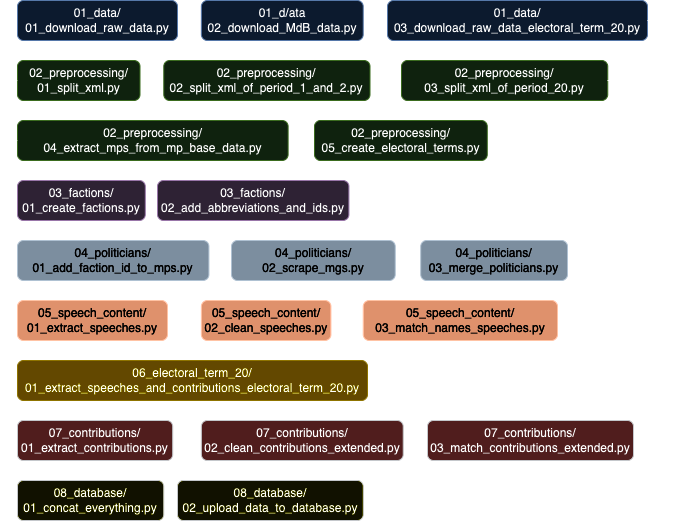

The diagram above was exported from draw.io. Its source (the exported page's mxGraphModel, read from the mxfile embedded in the PNG):
<mxGraphModel dx="920" dy="625" grid="1" gridSize="10" guides="1" tooltips="1" connect="1" arrows="1" fold="1" page="1" pageScale="1" pageWidth="827" pageHeight="1169" math="0" shadow="0">
  <root>
    <mxCell id="0" />
    <mxCell id="1" parent="0" />
    <mxCell id="Yy8UinuvtfsdmuhCIqNr-40" style="edgeStyle=orthogonalEdgeStyle;rounded=0;orthogonalLoop=1;jettySize=auto;html=1;exitX=1;exitY=0.5;exitDx=0;exitDy=0;entryX=0;entryY=0.5;entryDx=0;entryDy=0;" parent="1" edge="1">
      <mxGeometry relative="1" as="geometry">
        <mxPoint x="185" y="80" as="sourcePoint" />
        <mxPoint x="198.1300000000001" y="80" as="targetPoint" />
      </mxGeometry>
    </mxCell>
    <mxCell id="Yy8UinuvtfsdmuhCIqNr-42" style="edgeStyle=orthogonalEdgeStyle;rounded=0;orthogonalLoop=1;jettySize=auto;html=1;exitX=1;exitY=0.5;exitDx=0;exitDy=0;entryX=0;entryY=0.5;entryDx=0;entryDy=0;" parent="1" source="Yy8UinuvtfsdmuhCIqNr-4" target="Yy8UinuvtfsdmuhCIqNr-5" edge="1">
      <mxGeometry relative="1" as="geometry" />
    </mxCell>
    <mxCell id="Yy8UinuvtfsdmuhCIqNr-4" value="02_preprocessing/&lt;br&gt;01_split_xml.py" style="rounded=1;whiteSpace=wrap;html=1;fillColor=#d5e8d4;strokeColor=#82b366;" parent="1" vertex="1">
      <mxGeometry x="30" y="60" width="122.5" height="40" as="geometry" />
    </mxCell>
    <mxCell id="rI09nJqI1d1za-YEpDQf-10" value="" style="edgeStyle=elbowEdgeStyle;rounded=0;orthogonalLoop=1;jettySize=auto;html=1;" edge="1" parent="1" source="Yy8UinuvtfsdmuhCIqNr-5" target="Yy8UinuvtfsdmuhCIqNr-9">
      <mxGeometry relative="1" as="geometry" />
    </mxCell>
    <mxCell id="Yy8UinuvtfsdmuhCIqNr-5" value="02_preprocessing/&lt;br&gt;02&lt;span style=&quot;background-color: initial;&quot;&gt;_split_xml_of_period_1_and_2.py&lt;/span&gt;" style="rounded=1;whiteSpace=wrap;html=1;fillColor=#d5e8d4;strokeColor=#82b366;" parent="1" vertex="1">
      <mxGeometry x="176.24999999999994" y="60" width="206.25" height="40" as="geometry" />
    </mxCell>
    <mxCell id="Yy8UinuvtfsdmuhCIqNr-9" value="02_preprocessing/&lt;br&gt;03_split_xml_of_period_20&lt;span style=&quot;background-color: initial;&quot;&gt;.py&lt;/span&gt;" style="rounded=1;whiteSpace=wrap;html=1;fillColor=#d5e8d4;strokeColor=#82b366;" parent="1" vertex="1">
      <mxGeometry x="414" y="60" width="206.25" height="40" as="geometry" />
    </mxCell>
    <mxCell id="Yy8UinuvtfsdmuhCIqNr-45" style="edgeStyle=orthogonalEdgeStyle;rounded=0;orthogonalLoop=1;jettySize=auto;html=1;exitX=1;exitY=0.5;exitDx=0;exitDy=0;entryX=0;entryY=0.5;entryDx=0;entryDy=0;" parent="1" source="Yy8UinuvtfsdmuhCIqNr-11" target="Yy8UinuvtfsdmuhCIqNr-13" edge="1">
      <mxGeometry relative="1" as="geometry">
        <mxPoint x="530" y="139.66666666666674" as="targetPoint" />
      </mxGeometry>
    </mxCell>
    <mxCell id="Yy8UinuvtfsdmuhCIqNr-11" value="02_preprocessing/&lt;br&gt;04_extract_mps_from_mp_base_data.py" style="rounded=1;whiteSpace=wrap;html=1;fillColor=#d5e8d4;strokeColor=#82b366;" parent="1" vertex="1">
      <mxGeometry x="30" y="120" width="270.63" height="40" as="geometry" />
    </mxCell>
    <mxCell id="Yy8UinuvtfsdmuhCIqNr-46" style="edgeStyle=orthogonalEdgeStyle;rounded=0;orthogonalLoop=1;jettySize=auto;html=1;exitX=1;exitY=0.5;exitDx=0;exitDy=0;entryX=0;entryY=0.5;entryDx=0;entryDy=0;" parent="1" source="Yy8UinuvtfsdmuhCIqNr-13" target="Yy8UinuvtfsdmuhCIqNr-15" edge="1">
      <mxGeometry relative="1" as="geometry">
        <Array as="points">
          <mxPoint x="700" y="140" />
          <mxPoint x="700" y="170" />
          <mxPoint x="20" y="170" />
          <mxPoint x="20" y="200" />
        </Array>
      </mxGeometry>
    </mxCell>
    <mxCell id="Yy8UinuvtfsdmuhCIqNr-15" value="03_factions/&lt;br&gt;01_create_factions.py" style="rounded=1;whiteSpace=wrap;html=1;fillColor=#e1d5e7;strokeColor=#9673a6;" parent="1" vertex="1">
      <mxGeometry x="30" y="180" width="127.82" height="40" as="geometry" />
    </mxCell>
    <mxCell id="Yy8UinuvtfsdmuhCIqNr-47" style="edgeStyle=orthogonalEdgeStyle;rounded=0;orthogonalLoop=1;jettySize=auto;html=1;exitX=1;exitY=0.5;exitDx=0;exitDy=0;entryX=0;entryY=0.5;entryDx=0;entryDy=0;" parent="1" source="Yy8UinuvtfsdmuhCIqNr-17" target="Yy8UinuvtfsdmuhCIqNr-19" edge="1">
      <mxGeometry relative="1" as="geometry">
        <Array as="points">
          <mxPoint x="700" y="200" />
          <mxPoint x="700" y="230" />
          <mxPoint x="20" y="230" />
          <mxPoint x="20" y="260" />
        </Array>
      </mxGeometry>
    </mxCell>
    <mxCell id="Yy8UinuvtfsdmuhCIqNr-17" value="03_factions/&lt;br&gt;02_add_abbreviations_and_ids.py" style="rounded=1;whiteSpace=wrap;html=1;fillColor=#e1d5e7;strokeColor=#9673a6;" parent="1" vertex="1">
      <mxGeometry x="169.99999999999997" y="180" width="191.42" height="40" as="geometry" />
    </mxCell>
    <mxCell id="Yy8UinuvtfsdmuhCIqNr-48" style="edgeStyle=orthogonalEdgeStyle;rounded=0;orthogonalLoop=1;jettySize=auto;html=1;exitX=1;exitY=0.5;exitDx=0;exitDy=0;entryX=0;entryY=0.5;entryDx=0;entryDy=0;" parent="1" source="Yy8UinuvtfsdmuhCIqNr-19" target="Yy8UinuvtfsdmuhCIqNr-21" edge="1">
      <mxGeometry relative="1" as="geometry" />
    </mxCell>
    <mxCell id="Yy8UinuvtfsdmuhCIqNr-19" value="04_politicians/&lt;br&gt;01_add_faction_id_to_mps.py" style="rounded=1;whiteSpace=wrap;html=1;fillColor=#647687;fontColor=#ffffff;strokeColor=#314354;" parent="1" vertex="1">
      <mxGeometry x="29.999999999999943" y="240" width="191.42" height="40" as="geometry" />
    </mxCell>
    <mxCell id="Yy8UinuvtfsdmuhCIqNr-49" style="edgeStyle=orthogonalEdgeStyle;rounded=0;orthogonalLoop=1;jettySize=auto;html=1;exitX=1;exitY=0.5;exitDx=0;exitDy=0;entryX=0;entryY=0.5;entryDx=0;entryDy=0;" parent="1" source="Yy8UinuvtfsdmuhCIqNr-21" target="Yy8UinuvtfsdmuhCIqNr-23" edge="1">
      <mxGeometry relative="1" as="geometry" />
    </mxCell>
    <mxCell id="Yy8UinuvtfsdmuhCIqNr-21" value="04_politicians/&lt;br&gt;02_scrape_mgs.py" style="rounded=1;whiteSpace=wrap;html=1;fillColor=#647687;fontColor=#ffffff;strokeColor=#314354;" parent="1" vertex="1">
      <mxGeometry x="244" y="240" width="163.75" height="40" as="geometry" />
    </mxCell>
    <mxCell id="Yy8UinuvtfsdmuhCIqNr-50" style="edgeStyle=orthogonalEdgeStyle;rounded=0;orthogonalLoop=1;jettySize=auto;html=1;exitX=1;exitY=0.5;exitDx=0;exitDy=0;entryX=0;entryY=0.5;entryDx=0;entryDy=0;" parent="1" source="Yy8UinuvtfsdmuhCIqNr-23" target="Yy8UinuvtfsdmuhCIqNr-29" edge="1">
      <mxGeometry relative="1" as="geometry">
        <Array as="points">
          <mxPoint x="700" y="260" />
          <mxPoint x="700" y="290" />
          <mxPoint x="20" y="290" />
          <mxPoint x="20" y="320" />
        </Array>
        <mxPoint x="20" y="320" as="targetPoint" />
      </mxGeometry>
    </mxCell>
    <mxCell id="Yy8UinuvtfsdmuhCIqNr-23" value="04_politicians/&lt;br&gt;03_merge_politicians.&lt;span style=&quot;background-color: initial;&quot;&gt;py&lt;/span&gt;" style="rounded=1;whiteSpace=wrap;html=1;fillColor=#647687;fontColor=#ffffff;strokeColor=#314354;" parent="1" vertex="1">
      <mxGeometry x="433.2" y="240" width="146.8" height="40" as="geometry" />
    </mxCell>
    <mxCell id="Yy8UinuvtfsdmuhCIqNr-52" style="edgeStyle=orthogonalEdgeStyle;rounded=0;orthogonalLoop=1;jettySize=auto;html=1;exitX=1;exitY=0.5;exitDx=0;exitDy=0;" parent="1" source="Yy8UinuvtfsdmuhCIqNr-29" target="Yy8UinuvtfsdmuhCIqNr-31" edge="1">
      <mxGeometry relative="1" as="geometry" />
    </mxCell>
    <mxCell id="Yy8UinuvtfsdmuhCIqNr-29" value="05_speech_content/&lt;br&gt;01_extract_speeches.py" style="rounded=1;whiteSpace=wrap;html=1;fillColor=#a0522d;fontColor=#ffffff;strokeColor=#6D1F00;" parent="1" vertex="1">
      <mxGeometry x="30" y="300" width="150" height="40" as="geometry" />
    </mxCell>
    <mxCell id="Yy8UinuvtfsdmuhCIqNr-53" style="edgeStyle=orthogonalEdgeStyle;rounded=0;orthogonalLoop=1;jettySize=auto;html=1;exitX=1;exitY=0.5;exitDx=0;exitDy=0;" parent="1" source="Yy8UinuvtfsdmuhCIqNr-31" target="Yy8UinuvtfsdmuhCIqNr-33" edge="1">
      <mxGeometry relative="1" as="geometry" />
    </mxCell>
    <mxCell id="Yy8UinuvtfsdmuhCIqNr-31" value="05_speech_content/&lt;br&gt;02_clean_speeches.py" style="rounded=1;whiteSpace=wrap;html=1;fillColor=#a0522d;fontColor=#ffffff;strokeColor=#6D1F00;" parent="1" vertex="1">
      <mxGeometry x="213.86000000000007" y="300" width="129.57" height="40" as="geometry" />
    </mxCell>
    <mxCell id="Yy8UinuvtfsdmuhCIqNr-54" style="edgeStyle=orthogonalEdgeStyle;rounded=0;orthogonalLoop=1;jettySize=auto;html=1;exitX=1;exitY=0.5;exitDx=0;exitDy=0;entryX=0;entryY=0.5;entryDx=0;entryDy=0;" parent="1" source="Yy8UinuvtfsdmuhCIqNr-33" target="Yy8UinuvtfsdmuhCIqNr-34" edge="1">
      <mxGeometry relative="1" as="geometry">
        <Array as="points">
          <mxPoint x="700" y="320" />
          <mxPoint x="700" y="350" />
          <mxPoint x="20" y="350" />
          <mxPoint x="20" y="380" />
        </Array>
      </mxGeometry>
    </mxCell>
    <mxCell id="Yy8UinuvtfsdmuhCIqNr-33" value="05_speech_content/&lt;br&gt;03_match_names_speeches.py" style="rounded=1;whiteSpace=wrap;html=1;fillColor=#a0522d;fontColor=#ffffff;strokeColor=#6D1F00;" parent="1" vertex="1">
      <mxGeometry x="375.73" y="300" width="194.27" height="40" as="geometry" />
    </mxCell>
    <mxCell id="Yy8UinuvtfsdmuhCIqNr-55" style="edgeStyle=orthogonalEdgeStyle;rounded=0;orthogonalLoop=1;jettySize=auto;html=1;exitX=1;exitY=0.5;exitDx=0;exitDy=0;entryX=0;entryY=0.5;entryDx=0;entryDy=0;" parent="1" source="Yy8UinuvtfsdmuhCIqNr-34" target="Yy8UinuvtfsdmuhCIqNr-35" edge="1">
      <mxGeometry relative="1" as="geometry">
        <Array as="points">
          <mxPoint x="700" y="380" />
          <mxPoint x="700" y="410" />
          <mxPoint x="20" y="410" />
          <mxPoint x="20" y="440" />
        </Array>
      </mxGeometry>
    </mxCell>
    <mxCell id="Yy8UinuvtfsdmuhCIqNr-34" value="06_electoral_term_20/&lt;br&gt;01_extract_speeches_and_contributions_electoral_term_20.py" style="rounded=1;whiteSpace=wrap;html=1;fillColor=#e3c800;fontColor=#000000;strokeColor=#B09500;" parent="1" vertex="1">
      <mxGeometry x="30" y="360" width="350" height="40" as="geometry" />
    </mxCell>
    <mxCell id="Yy8UinuvtfsdmuhCIqNr-56" style="edgeStyle=orthogonalEdgeStyle;rounded=0;orthogonalLoop=1;jettySize=auto;html=1;exitX=1;exitY=0.5;exitDx=0;exitDy=0;" parent="1" source="Yy8UinuvtfsdmuhCIqNr-35" target="Yy8UinuvtfsdmuhCIqNr-36" edge="1">
      <mxGeometry relative="1" as="geometry" />
    </mxCell>
    <mxCell id="Yy8UinuvtfsdmuhCIqNr-35" value="07_contributions/&lt;br&gt;01_extract_contributions.py" style="rounded=1;whiteSpace=wrap;html=1;fillColor=#ffcccc;strokeColor=#36393d;" parent="1" vertex="1">
      <mxGeometry x="30" y="420" width="155.21" height="40" as="geometry" />
    </mxCell>
    <mxCell id="Yy8UinuvtfsdmuhCIqNr-57" style="edgeStyle=orthogonalEdgeStyle;rounded=0;orthogonalLoop=1;jettySize=auto;html=1;exitX=1;exitY=0.5;exitDx=0;exitDy=0;" parent="1" source="Yy8UinuvtfsdmuhCIqNr-36" target="Yy8UinuvtfsdmuhCIqNr-37" edge="1">
      <mxGeometry relative="1" as="geometry" />
    </mxCell>
    <mxCell id="Yy8UinuvtfsdmuhCIqNr-36" value="07_contributions/&lt;br&gt;02_clean_contributions_extended.py" style="rounded=1;whiteSpace=wrap;html=1;fillColor=#ffcccc;strokeColor=#36393d;" parent="1" vertex="1">
      <mxGeometry x="213.85999999999999" y="420" width="201.87" height="40" as="geometry" />
    </mxCell>
    <mxCell id="Yy8UinuvtfsdmuhCIqNr-58" style="edgeStyle=orthogonalEdgeStyle;rounded=0;orthogonalLoop=1;jettySize=auto;html=1;exitX=1;exitY=0.5;exitDx=0;exitDy=0;entryX=0;entryY=0.5;entryDx=0;entryDy=0;" parent="1" source="Yy8UinuvtfsdmuhCIqNr-37" target="Yy8UinuvtfsdmuhCIqNr-38" edge="1">
      <mxGeometry relative="1" as="geometry">
        <Array as="points">
          <mxPoint x="700" y="440" />
          <mxPoint x="700" y="470" />
          <mxPoint x="20" y="470" />
          <mxPoint x="20" y="500" />
        </Array>
      </mxGeometry>
    </mxCell>
    <mxCell id="Yy8UinuvtfsdmuhCIqNr-37" value="07_contributions/&lt;br&gt;03_match_contributions_extended.py" style="rounded=1;whiteSpace=wrap;html=1;fillColor=#ffcccc;strokeColor=#36393d;" parent="1" vertex="1">
      <mxGeometry x="440" y="420" width="206" height="40" as="geometry" />
    </mxCell>
    <mxCell id="Yy8UinuvtfsdmuhCIqNr-59" style="edgeStyle=orthogonalEdgeStyle;rounded=0;orthogonalLoop=1;jettySize=auto;html=1;exitX=1;exitY=0.5;exitDx=0;exitDy=0;" parent="1" source="Yy8UinuvtfsdmuhCIqNr-38" target="Yy8UinuvtfsdmuhCIqNr-39" edge="1">
      <mxGeometry relative="1" as="geometry" />
    </mxCell>
    <mxCell id="Yy8UinuvtfsdmuhCIqNr-38" value="08_database/&lt;br&gt;01_concat_everything.py" style="rounded=1;whiteSpace=wrap;html=1;fillColor=#ffff88;strokeColor=#36393d;" parent="1" vertex="1">
      <mxGeometry x="30" y="480" width="146.25" height="40" as="geometry" />
    </mxCell>
    <mxCell id="Yy8UinuvtfsdmuhCIqNr-39" value="08&lt;span style=&quot;background-color: initial;&quot;&gt;_database/&lt;/span&gt;&lt;div&gt;02_upload_data_to_database.py&lt;/div&gt;" style="rounded=1;whiteSpace=wrap;html=1;fillColor=#ffff88;strokeColor=#36393d;" parent="1" vertex="1">
      <mxGeometry x="189.99999999999997" y="480" width="185.73" height="40" as="geometry" />
    </mxCell>
    <mxCell id="rI09nJqI1d1za-YEpDQf-5" value="" style="edgeStyle=orthogonalEdgeStyle;rounded=0;orthogonalLoop=1;jettySize=auto;html=1;" edge="1" parent="1" source="rI09nJqI1d1za-YEpDQf-1" target="rI09nJqI1d1za-YEpDQf-2">
      <mxGeometry relative="1" as="geometry" />
    </mxCell>
    <mxCell id="rI09nJqI1d1za-YEpDQf-1" value="01_data/&lt;br&gt;01_download_raw_data.py" style="rounded=1;whiteSpace=wrap;html=1;fillColor=#dae8fc;strokeColor=#6c8ebf;" vertex="1" parent="1">
      <mxGeometry x="30" width="160" height="40" as="geometry" />
    </mxCell>
    <mxCell id="rI09nJqI1d1za-YEpDQf-6" value="" style="edgeStyle=orthogonalEdgeStyle;rounded=0;orthogonalLoop=1;jettySize=auto;html=1;" edge="1" parent="1" source="rI09nJqI1d1za-YEpDQf-2" target="rI09nJqI1d1za-YEpDQf-3">
      <mxGeometry relative="1" as="geometry" />
    </mxCell>
    <mxCell id="rI09nJqI1d1za-YEpDQf-2" value="01_d/ata&lt;br&gt;02_download_MdB_data.py" style="rounded=1;whiteSpace=wrap;html=1;fillColor=#dae8fc;strokeColor=#6c8ebf;" vertex="1" parent="1">
      <mxGeometry x="213.86" width="161.87" height="40" as="geometry" />
    </mxCell>
    <mxCell id="rI09nJqI1d1za-YEpDQf-3" value="01_data/&lt;div&gt;03_download_raw_data_electoral_term_20.py&lt;/div&gt;" style="rounded=1;whiteSpace=wrap;html=1;fillColor=#dae8fc;strokeColor=#6c8ebf;" vertex="1" parent="1">
      <mxGeometry x="400" width="260" height="40" as="geometry" />
    </mxCell>
    <mxCell id="Yy8UinuvtfsdmuhCIqNr-13" value="02_preprocessing/&lt;br&gt;05_create_electoral_terms.py" style="rounded=1;whiteSpace=wrap;html=1;fillColor=#d5e8d4;strokeColor=#82b366;" parent="1" vertex="1">
      <mxGeometry x="327" y="120" width="172.81" height="40" as="geometry" />
    </mxCell>
    <mxCell id="rI09nJqI1d1za-YEpDQf-9" style="edgeStyle=orthogonalEdgeStyle;rounded=0;orthogonalLoop=1;jettySize=auto;html=1;exitX=1;exitY=0.5;exitDx=0;exitDy=0;entryX=0;entryY=0.5;entryDx=0;entryDy=0;" edge="1" parent="1" source="rI09nJqI1d1za-YEpDQf-3" target="Yy8UinuvtfsdmuhCIqNr-4">
      <mxGeometry relative="1" as="geometry">
        <Array as="points">
          <mxPoint x="700" y="20" />
          <mxPoint x="700" y="50" />
          <mxPoint x="20" y="50" />
          <mxPoint x="20" y="80" />
        </Array>
        <mxPoint x="503" y="150" as="sourcePoint" />
        <mxPoint x="40" y="210" as="targetPoint" />
      </mxGeometry>
    </mxCell>
    <mxCell id="rI09nJqI1d1za-YEpDQf-11" style="edgeStyle=orthogonalEdgeStyle;rounded=0;orthogonalLoop=1;jettySize=auto;html=1;exitX=1;exitY=0.5;exitDx=0;exitDy=0;entryX=0;entryY=0.5;entryDx=0;entryDy=0;" edge="1" parent="1" target="Yy8UinuvtfsdmuhCIqNr-11">
      <mxGeometry relative="1" as="geometry">
        <Array as="points">
          <mxPoint x="700" y="80" />
          <mxPoint x="700" y="110" />
          <mxPoint x="20" y="110" />
          <mxPoint x="20" y="140" />
        </Array>
        <mxPoint x="620" y="80" as="sourcePoint" />
        <mxPoint x="-10" y="140" as="targetPoint" />
      </mxGeometry>
    </mxCell>
  </root>
</mxGraphModel>